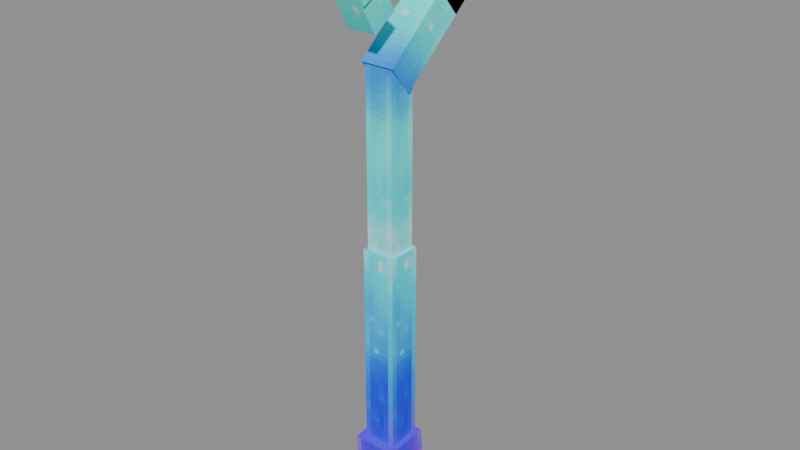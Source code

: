 # Source: Tools_Prototype_Prototype_Mana_Staff.blend  (saved by Blender 5.0.119; exported with 4.5.12 LTS)
import bpy
from mathutils import Matrix  # noqa: F401  (used for matrix-valued properties, if any)

bpy.ops.wm.read_factory_settings(use_empty=True)
scene = bpy.context.scene
scene.name = 'Scene'

# ---- collections
col_widgets = bpy.data.collections.new('Widgets'); scene.collection.children.link(col_widgets)
col_widgets.hide_viewport = True

# ---- images (referenced by path relative to the original .blend; pixels are not part of the script)
import os
ASSET_DIR = os.environ.get("B2B_ASSET_DIR", "")  # directory of the original .blend (textures are referenced by path, not embedded)
HERE = os.path.dirname(os.path.abspath(__file__))  # packed textures are extracted next to this script under _unpacked/

def load_image(name, relpath, width, height, colorspace="sRGB"):
    """Load a texture the original file referenced (path relative to the .blend, or extracted next to this script)."""
    p = next((c for c in (os.path.join(HERE, relpath), os.path.join(ASSET_DIR, relpath)) if relpath and os.path.exists(c)), "")
    if p:
        img = bpy.data.images.load(p, check_existing=True)
        img.name = name
    else:  # same state as the original file: an image datablock whose file is absent (Cycles renders it pink)
        img = bpy.data.images.new(name, width, height)
        img.source = "FILE"
        img.filepath = "//" + (relpath or name)
    img.colorspace_settings.name = colorspace
    return img
img_image_0 = load_image('Image_0', '_unpacked/Image_0.63ee8712.png', 32, 128, 'sRGB')

# ---- materials (node trees are filled in below, after node groups)
mat_material_0 = bpy.data.materials.new('Material_0')

# ---- material node trees
mat_material_0.use_nodes = True; mat_material_0.node_tree.nodes.clear()
_N = mat_material_0.node_tree.nodes; _L = mat_material_0.node_tree.links
n0 = _N.new('ShaderNodeBsdfPrincipled'); n0.name = 'Principled BSDF'; n0.location = (10, 300)
n0.inputs[2].default_value = 1.0
n1 = _N.new('ShaderNodeOutputMaterial'); n1.name = 'Material Output'; n1.location = (300, 300)
n2 = _N.new('NodeFrame'); n2.name = 'Frame'; n2.location = (0, 0)
n2.label = 'Alpha Clip'
n2.width = 150
n3 = _N.new('ShaderNodeMath'); n3.name = 'Math'; n3.location = (-340, -20)
n3.operation = 'SUBTRACT'
n3.inputs[0].default_value = 1.0
n4 = _N.new('ShaderNodeMath'); n4.name = 'Math.001'; n4.location = (-540, -20)
n4.operation = 'LESS_THAN'
n4.inputs[1].default_value = 0.05
n5 = _N.new('ShaderNodeTexImage'); n5.name = 'Image Texture'; n5.location = (-840, 210)
n5.label = 'BASE COLOR'
n5.image = img_image_0
n5.interpolation = 'Closest'
n5.extension = 'EXTEND'
n3.parent = n2
n4.parent = n2
_L.new(n0.outputs[0], n1.inputs[0])
_L.new(n3.outputs[0], n0.inputs[4])
_L.new(n4.outputs[0], n3.inputs[1])
_L.new(n5.outputs[0], n0.inputs[0])
_L.new(n5.outputs[1], n4.inputs[0])
n1.is_active_output = True

# ---- meshes
me_mesh_0 = bpy.data.meshes.new('Mesh_0')
me_mesh_0.from_pydata([(0.1875, -0.1875, 1.625), (0.1875, 0.1875, 1.625), (0.1875, -0.1875, -0.75), (0.1875, 0.1875, -0.75), (-0.1875, 0.1875, 1.625), (-0.1875, -0.1875, 1.625), (-0.1875, 0.1875, -0.75), (-0.1875, -0.1875, -0.75), (-0.1875, 0.1875, 1.625), (0.1875, 0.1875, 1.625), (-0.1875, -0.1875, 1.625), (0.1875, -0.1875, 1.625), (-0.1875, -0.1875, -0.75), (0.1875, -0.1875, -0.75), (-0.1875, 0.1875, -0.75), (0.1875, 0.1875, -0.75), (-0.1875, -0.1875, 1.625), (0.1875, -0.1875, 1.625), (-0.1875, -0.1875, -0.75), (0.1875, -0.1875, -0.75), (0.1875, 0.1875, 1.625), (-0.1875, 0.1875, 1.625), (0.1875, 0.1875, -0.75), (-0.1875, 0.1875, -0.75), (0.1562, -0.1562, 3.562), (0.1562, 0.1562, 3.562), (0.1562, -0.1562, 0.6875), (0.1562, 0.1562, 0.6875), (-0.1562, 0.1562, 3.562), (-0.1562, -0.1562, 3.562), (-0.1562, 0.1562, 0.6875), (-0.1562, -0.1562, 0.6875), (-0.1562, 0.1562, 3.562), (0.1562, 0.1562, 3.562), (-0.1562, -0.1562, 3.562), (0.1562, -0.1562, 3.562), (-0.1562, -0.1562, 0.6875), (0.1562, -0.1562, 0.6875), (-0.1562, 0.1562, 0.6875), (0.1562, 0.1562, 0.6875), (-0.1562, -0.1562, 3.562), (0.1562, -0.1562, 3.562), (-0.1562, -0.1562, 0.6875), (0.1562, -0.1562, 0.6875), (0.1562, 0.1562, 3.562), (-0.1562, 0.1562, 3.562), (0.1562, 0.1562, 0.6875), (-0.1562, 0.1562, 0.6875), (0.25, -0.2845, -0.6796), (0.25, 0.2136, -0.636), (0.25, -0.2136, -1.489), (0.25, 0.2845, -1.445), (-0.25, 0.2136, -0.636), (-0.25, -0.2845, -0.6796), (-0.25, 0.2845, -1.445), (-0.25, -0.2136, -1.489), (-0.25, 0.2136, -0.636), (0.25, 0.2136, -0.636), (-0.25, -0.2845, -0.6796), (0.25, -0.2845, -0.6796), (-0.25, -0.2136, -1.489), (0.25, -0.2136, -1.489), (-0.25, 0.2845, -1.445), (0.25, 0.2845, -1.445), (-0.25, -0.2845, -0.6796), (0.25, -0.2845, -0.6796), (-0.25, -0.2136, -1.489), (0.25, -0.2136, -1.489), (0.25, 0.2136, -0.636), (-0.25, 0.2136, -0.636), (0.25, 0.2845, -1.445), (-0.25, 0.2845, -1.445), (0.1875, 0.7812, 4.39), (0.1875, 1.022, 4.103), (0.1875, -0.1763, 3.586), (0.1875, 0.06471, 3.299), (-0.1875, 1.022, 4.103), (-0.1875, 0.7812, 4.39), (-0.1875, 0.06471, 3.299), (-0.1875, -0.1763, 3.586), (-0.1875, 1.022, 4.103), (0.1875, 1.022, 4.103), (-0.1875, 0.7812, 4.39), (0.1875, 0.7812, 4.39), (-0.1875, -0.1763, 3.586), (0.1875, -0.1763, 3.586), (-0.1875, 0.06471, 3.299), (0.1875, 0.06471, 3.299), (-0.1875, 0.7812, 4.39), (0.1875, 0.7812, 4.39), (-0.1875, -0.1763, 3.586), (0.1875, -0.1763, 3.586), (0.1875, 1.022, 4.103), (-0.1875, 1.022, 4.103), (0.1875, 0.06471, 3.299), (-0.1875, 0.06471, 3.299), (0.1875, -0.08472, 4.887), (0.1875, 0.2025, 5.128), (0.1875, 0.7589, 3.882), (0.1875, 1.046, 4.123), (-0.1875, 0.2025, 5.128), (-0.1875, -0.08472, 4.887), (-0.1875, 1.046, 4.123), (-0.1875, 0.7589, 3.882), (-0.1875, 0.2025, 5.128), (0.1875, 0.2025, 5.128), (-0.1875, -0.08472, 4.887), (0.1875, -0.08472, 4.887), (-0.1875, 0.7589, 3.882), (0.1875, 0.7589, 3.882), (-0.1875, 1.046, 4.123), (0.1875, 1.046, 4.123), (-0.1875, -0.08472, 4.887), (0.1875, -0.08472, 4.887), (-0.1875, 0.7589, 3.882), (0.1875, 0.7589, 3.882), (0.1875, 0.2025, 5.128), (-0.1875, 0.2025, 5.128), (0.1875, 1.046, 4.123), (-0.1875, 1.046, 4.123), (0.1875, -0.5466, 4.247), (0.1875, -0.7341, 4.572), (0.1875, 0.3194, 4.747), (0.1875, 0.1319, 5.072), (-0.1875, -0.7341, 4.572), (-0.1875, -0.5466, 4.247), (-0.1875, 0.1319, 5.072), (-0.1875, 0.3194, 4.747), (-0.1875, -0.7341, 4.572), (0.1875, -0.7341, 4.572), (-0.1875, -0.5466, 4.247), (0.1875, -0.5466, 4.247), (-0.1875, 0.3194, 4.747), (0.1875, 0.3194, 4.747), (-0.1875, 0.1319, 5.072), (0.1875, 0.1319, 5.072), (-0.1875, -0.5466, 4.247), (0.1875, -0.5466, 4.247), (-0.1875, 0.3194, 4.747), (0.1875, 0.3194, 4.747), (0.1875, -0.7341, 4.572), (-0.1875, -0.7341, 4.572), (0.1875, 0.1319, 5.072), (-0.1875, 0.1319, 5.072), (0.1562, -0.1041, 4.105), (0.1562, -0.3747, 3.949), (0.1562, -0.2916, 4.43), (0.1562, -0.5622, 4.274), (-0.1562, -0.3747, 3.949), (-0.1562, -0.1041, 4.105), (-0.1562, -0.5622, 4.274), (-0.1562, -0.2916, 4.43), (-0.1562, -0.3747, 3.949), (0.1562, -0.3747, 3.949), (-0.1562, -0.1041, 4.105), (0.1562, -0.1041, 4.105), (-0.1562, -0.2916, 4.43), (0.1562, -0.2916, 4.43), (-0.1562, -0.5622, 4.274), (0.1562, -0.5622, 4.274), (-0.1562, -0.1041, 4.105), (0.1562, -0.1041, 4.105), (-0.1562, -0.2916, 4.43), (0.1562, -0.2916, 4.43), (0.1562, -0.3747, 3.949), (-0.1562, -0.3747, 3.949), (0.1562, -0.5622, 4.274), (-0.1562, -0.5622, 4.274)], [], [(0, 2, 1), (2, 3, 1), (4, 6, 5), (6, 7, 5), (8, 10, 9), (10, 11, 9), (12, 14, 13), (14, 15, 13), (16, 18, 17), (18, 19, 17), (20, 22, 21), (22, 23, 21), (24, 26, 25), (26, 27, 25), (28, 30, 29), (30, 31, 29), (32, 34, 33), (34, 35, 33), (36, 38, 37), (38, 39, 37), (40, 42, 41), (42, 43, 41), (44, 46, 45), (46, 47, 45), (48, 50, 49), (50, 51, 49), (52, 54, 53), (54, 55, 53), (56, 58, 57), (58, 59, 57), (60, 62, 61), (62, 63, 61), (64, 66, 65), (66, 67, 65), (68, 70, 69), (70, 71, 69), (72, 74, 73), (74, 75, 73), (76, 78, 77), (78, 79, 77), (80, 82, 81), (82, 83, 81), (84, 86, 85), (86, 87, 85), (88, 90, 89), (90, 91, 89), (92, 94, 93), (94, 95, 93), (96, 98, 97), (98, 99, 97), (100, 102, 101), (102, 103, 101), (104, 106, 105), (106, 107, 105), (108, 110, 109), (110, 111, 109), (112, 114, 113), (114, 115, 113), (116, 118, 117), (118, 119, 117), (120, 122, 121), (122, 123, 121), (124, 126, 125), (126, 127, 125), (128, 130, 129), (130, 131, 129), (132, 134, 133), (134, 135, 133), (136, 138, 137), (138, 139, 137), (140, 142, 141), (142, 143, 141), (144, 146, 145), (146, 147, 145), (148, 150, 149), (150, 151, 149), (152, 154, 153), (154, 155, 153), (156, 158, 157), (158, 159, 157), (160, 162, 161), (162, 163, 161), (164, 166, 165), (166, 167, 165)])
me_mesh_0.polygons.foreach_set('use_smooth', [0, 0, 0, 0, 0, 0, 0, 0, 0, 0, 0, 0, 0, 0, 0, 0, 0, 0, 0, 0, 0, 0, 0, 0, 0, 0, 0, 0, 0, 0, 0, 0, 0, 0, 0, 0, 0, 0, 0, 0, 0, 0, 0, 0, 0, 0, 0, 0, 0, 0, 0, 0, 0, 0, 1, 0, 0, 0, 0, 0, 0, 0, 0, 0, 0, 0, 0, 0, 0, 0, 0, 0, 0, 0, 0, 0, 0, 0, 0, 0, 0, 0, 0, 0])
_uv = me_mesh_0.uv_layers.new(name='UVMap')
_uv.uv.foreach_set('vector', [0.0625, 0.6797, 0.0625, 0.3828, 0.25, 0.6797, 0.0625, 0.3828, 0.25, 0.3828, 0.25, 0.6797, 0.0625, 0.6797, 0.0625, 0.3828, 0.25, 0.6797, 0.0625, 0.3828, 0.25, 0.3828, 0.25, 0.6797, 0.0625, 0.6797, 0.0625, 0.6328, 0.25, 0.6797, 0.0625, 0.6328, 0.25, 0.6328, 0.25, 0.6797, 0.0625, 0.6797, 0.0625, 0.6328, 0.25, 0.6797, 0.0625, 0.6328, 0.25, 0.6328, 0.25, 0.6797, 0.0625, 0.6797, 0.0625, 0.3828, 0.25, 0.6797, 0.0625, 0.3828, 0.25, 0.3828, 0.25, 0.6797, 0.0625, 0.6797, 0.0625, 0.3828, 0.25, 0.6797, 0.0625, 0.3828, 0.25, 0.3828, 0.25, 0.6797, 0.0625, 0.9844, 0.0625, 0.625, 0.2188, 0.9844, 0.0625, 0.625, 0.2188, 0.625, 0.2188, 0.9844, 0.0625, 0.9844, 0.0625, 0.625, 0.2188, 0.9844, 0.0625, 0.625, 0.2188, 0.625, 0.2188, 0.9844, 0.0625, 0.9844, 0.0625, 0.9453, 0.2188, 0.9844, 0.0625, 0.9453, 0.2188, 0.9453, 0.2188, 0.9844, 0.0625, 0.9844, 0.0625, 0.9453, 0.2188, 0.9844, 0.0625, 0.9453, 0.2188, 0.9453, 0.2188, 0.9844, 0.0625, 0.9844, 0.0625, 0.625, 0.2188, 0.9844, 0.0625, 0.625, 0.2188, 0.625, 0.2188, 0.9844, 0.0625, 0.9844, 0.0625, 0.625, 0.2188, 0.9844, 0.0625, 0.625, 0.2188, 0.625, 0.2188, 0.9844, 0.03125, 0.3828, 0.03125, 0.2812, 0.2812, 0.3828, 0.03125, 0.2812, 0.2812, 0.2812, 0.2812, 0.3828, 0.03125, 0.3828, 0.03125, 0.2812, 0.2812, 0.3828, 0.03125, 0.2812, 0.2812, 0.2812, 0.2812, 0.3828, 0.25, 0.4453, 0.25, 0.3828, 0.5, 0.4453, 0.25, 0.3828, 0.5, 0.3828, 0.5, 0.4453, 0.03125, 0.3203, 0.03125, 0.2578, 0.2812, 0.3203, 0.03125, 0.2578, 0.2812, 0.2578, 0.2812, 0.3203, 0.03125, 0.3828, 0.03125, 0.2812, 0.2812, 0.3828, 0.03125, 0.2812, 0.2812, 0.2812, 0.2812, 0.3828, 0.03125, 0.3828, 0.03125, 0.2812, 0.2812, 0.3828, 0.03125, 0.2812, 0.2812, 0.2812, 0.2812, 0.3828, 0.4688, 0.6484, 0.4688, 0.4922, 0.6562, 0.6484, 0.4688, 0.4922, 0.6562, 0.4922, 0.6562, 0.6484, 0.4688, 0.6484, 0.4688, 0.4922, 0.6562, 0.6484, 0.4688, 0.4922, 0.6562, 0.4922, 0.6562, 0.6484, 0.75, 0.8672, 0.75, 0.8203, 0.9375, 0.8672, 0.75, 0.8203, 0.9375, 0.8203, 0.9375, 0.8672, 0.0625, 0.9844, 0.0625, 0.9375, 0.25, 0.9844, 0.0625, 0.9375, 0.25, 0.9375, 0.25, 0.9844, 0.4688, 0.6484, 0.4688, 0.4922, 0.6562, 0.6484, 0.4688, 0.4922, 0.6562, 0.4922, 0.6562, 0.6484, 0.4688, 0.6484, 0.4688, 0.4922, 0.6562, 0.6484, 0.4688, 0.4922, 0.6562, 0.4922, 0.6562, 0.6484, 0.4688, 0.8125, 0.4688, 0.6484, 0.6562, 0.8125, 0.4688, 0.6484, 0.6562, 0.6484, 0.6562, 0.8125, 0.4688, 0.8125, 0.4688, 0.6484, 0.6562, 0.8125, 0.4688, 0.6484, 0.6562, 0.6484, 0.6562, 0.8125, 0.4688, 0.8281, 0.4688, 0.7812, 0.6562, 0.8281, 0.4688, 0.7812, 0.6562, 0.7812, 0.6562, 0.8281, 0.4688, 0.6484, 0.4688, 0.6016, 0.6562, 0.6484, 0.4688, 0.6016, 0.6562, 0.6016, 0.6562, 0.6484, 0.4688, 0.8125, 0.4688, 0.6484, 0.6562, 0.8125, 0.4688, 0.6484, 0.6562, 0.6484, 0.6562, 0.8125, 0.4688, 0.8125, 0.4688, 0.6484, 0.6562, 0.8125, 0.4688, 0.6484, 0.6562, 0.6484, 0.6562, 0.8125, 0.4688, 0.9375, 0.4688, 0.8125, 0.6562, 0.9375, 0.4688, 0.8125, 0.6562, 0.8125, 0.6562, 0.9375, 0.4688, 0.9375, 0.4688, 0.8125, 0.6562, 0.9375, 0.4688, 0.8125, 0.6562, 0.8125, 0.6562, 0.9375, 0.75, 0.8672, 0.75, 0.8203, 0.9375, 0.8672, 0.75, 0.8203, 0.9375, 0.8203, 0.9375, 0.8672, 0.75, 0.8672, 0.75, 0.8203, 0.9375, 0.8672, 0.75, 0.8203, 0.9375, 0.8203, 0.9375, 0.8672, 0.4688, 0.9375, 0.4688, 0.8125, 0.6562, 0.9375, 0.4688, 0.8125, 0.6562, 0.8125, 0.6562, 0.9375, 0.4688, 0.9375, 0.4688, 0.8125, 0.6562, 0.9375, 0.4688, 0.8125, 0.6562, 0.8125, 0.6562, 0.9375, 0.4688, 0.9766, 0.4688, 0.9297, 0.625, 0.9766, 0.4688, 0.9297, 0.625, 0.9297, 0.625, 0.9766, 0.4688, 0.9766, 0.4688, 0.9297, 0.625, 0.9766, 0.4688, 0.9297, 0.625, 0.9297, 0.625, 0.9766, 0.75, 0.8594, 0.75, 0.8203, 0.9062, 0.8594, 0.75, 0.8203, 0.9062, 0.8203, 0.9062, 0.8594, 0.4688, 0.9766, 0.4688, 0.9375, 0.625, 0.9766, 0.4688, 0.9375, 0.625, 0.9375, 0.625, 0.9766, 0.4688, 0.9766, 0.4688, 0.9297, 0.625, 0.9766, 0.4688, 0.9297, 0.625, 0.9297, 0.625, 0.9766, 0.4688, 0.9766, 0.4688, 0.9297, 0.625, 0.9766, 0.4688, 0.9297, 0.625, 0.9297, 0.625, 0.9766])
me_mesh_0.materials.append(mat_material_0)
me_mesh_0.update()
me_mesh_0.normals_split_custom_set([tuple(v) for v in zip(*[iter([1.0, 0.0, 0.0, 1.0, 0.0, 0.0, 1.0, 0.0, 0.0, 1.0, 0.0, 0.0, 1.0, 0.0, 0.0, 1.0, 0.0, 0.0, -1.0, 0.0, 0.0, -1.0, 0.0, 0.0, -1.0, 0.0, 0.0, -1.0, 0.0, 0.0, -1.0, 0.0, 0.0, -1.0, 0.0, 0.0, 0.0, 0.0, 1.0, 0.0, 0.0, 1.0, 0.0, 0.0, 1.0, 0.0, 0.0, 1.0, 0.0, 0.0, 1.0, 0.0, 0.0, 1.0, 0.0, 0.0, -1.0, 0.0, 0.0, -1.0, 0.0, 0.0, -1.0, 0.0, 0.0, -1.0, 0.0, 0.0, -1.0, 0.0, 0.0, -1.0, 0.0, -1.0, 0.0, 0.0, -1.0, 0.0, 0.0, -1.0, 0.0, 0.0, -1.0, 0.0, 0.0, -1.0, 0.0, 0.0, -1.0, 0.0, 0.0, 1.0, 0.0, 0.0, 1.0, 0.0, 0.0, 1.0, 0.0, 0.0, 1.0, 0.0, 0.0, 1.0, 0.0, 0.0, 1.0, 0.0, 1.0, 0.0, 0.0, 1.0, 0.0, 0.0, 1.0, 0.0, 0.0, 1.0, 0.0, 0.0, 1.0, 0.0, 0.0, 1.0, 0.0, 0.0, -1.0, 0.0, 0.0, -1.0, 0.0, 0.0, -1.0, 0.0, 0.0, -1.0, 0.0, 0.0, -1.0, 0.0, 0.0, -1.0, 0.0, 0.0, 0.0, 0.0, 1.0, 0.0, 0.0, 1.0, 0.0, 0.0, 1.0, 0.0, 0.0, 1.0, 0.0, 0.0, 1.0, 0.0, 0.0, 1.0, 0.0, 0.0, -1.0, 0.0, 0.0, -1.0, 0.0, 0.0, -1.0, 0.0, 0.0, -1.0, 0.0, 0.0, -1.0, 0.0, 0.0, -1.0, 0.0, -1.0, 0.0, 0.0, -1.0, 0.0, 0.0, -1.0, 0.0, 0.0, -1.0, 0.0, 0.0, -1.0, 0.0, 0.0, -1.0, 0.0, 0.0, 1.0, 0.0, 0.0, 1.0, 0.0, 0.0, 1.0, 0.0, 0.0, 1.0, 0.0, 0.0, 1.0, 0.0, 0.0, 1.0, 0.0, 1.0, 0.0, 0.0, 1.0, 0.0, 0.0, 1.0, 0.0, 0.0, 1.0, 0.0, 0.0, 1.0, 0.0, 0.0, 1.0, 0.0, 0.0, -1.0, 0.0, 0.0, -1.0, 0.0, 0.0, -1.0, 0.0, 0.0, -1.0, 0.0, 0.0, -1.0, 0.0, 0.0, -1.0, 0.0, 0.0, 0.0, -0.08716, 0.9962, 0.0, -0.08716, 0.9962, 0.0, -0.08716, 0.9962, 0.0, -0.08716, 0.9962, 0.0, -0.08716, 0.9962, 0.0, -0.08716, 0.9962, 0.0, 0.08716, -0.9962, 0.0, 0.08716, -0.9962, 0.0, 0.08716, -0.9962, 0.0, 0.08716, -0.9962, 0.0, 0.08716, -0.9962, 0.0, 0.08716, -0.9962, 0.0, -0.9962, -0.08716, 0.0, -0.9962, -0.08716, 0.0, -0.9962, -0.08716, 0.0, -0.9962, -0.08716, 0.0, -0.9962, -0.08716, 0.0, -0.9962, -0.08716, 0.0, 0.9962, 0.08716, 0.0, 0.9962, 0.08716, 0.0, 0.9962, 0.08716, 0.0, 0.9962, 0.08716, 0.0, 0.9962, 0.08716, 0.0, 0.9962, 0.08716, 1.0, 0.0, 0.0, 1.0, 0.0, 0.0, 1.0, 0.0, 0.0, 1.0, 0.0, 0.0, 1.0, 0.0, 0.0, 1.0, 0.0, 0.0, -1.0, 0.0, 0.0, -1.0, 0.0, 0.0, -1.0, 0.0, 0.0, -1.0, 0.0, 0.0, -1.0, 0.0, 0.0, -1.0, 0.0, 0.0, 0.0, 0.766, 0.6428, 0.0, 0.766, 0.6428, 0.0, 0.766, 0.6428, 0.0, 0.766, 0.6428, 0.0, 0.766, 0.6428, 0.0, 0.766, 0.6428, 0.0, -0.766, -0.6428, 0.0, -0.766, -0.6428, 0.0, -0.766, -0.6428, 0.0, -0.766, -0.6428, 0.0, -0.766, -0.6428, 0.0, -0.766, -0.6428, 0.0, -0.6428, 0.766, 0.0, -0.6428, 0.766, 0.0, -0.6428, 0.766, 0.0, -0.6428, 0.766, 0.0, -0.6428, 0.766, 0.0, -0.6428, 0.766, 0.0, 0.6428, -0.766, 0.0, 0.6428, -0.766, 0.0, 0.6428, -0.766, 0.0, 0.6428, -0.766, 0.0, 0.6428, -0.766, 0.0, 0.6428, -0.766, 1.0, 0.0, 0.0, 1.0, 0.0, 0.0, 1.0, 0.0, 0.0, 1.0, 0.0, 0.0, 1.0, 0.0, 0.0, 1.0, 0.0, 0.0, -1.0, 0.0, 0.0, -1.0, 0.0, 0.0, -1.0, 0.0, 0.0, -1.0, 0.0, 0.0, -1.0, 0.0, 0.0, -1.0, 0.0, 0.0, 0.0, -0.6428, 0.766, 0.0, -0.6428, 0.766, 0.0, -0.6428, 0.766, 0.0, -0.6428, 0.766, 0.0, -0.6428, 0.766, 0.0, -0.6428, 0.766, 0.0, 0.6428, -0.766, 0.0, 0.6428, -0.766, 0.0, 0.6428, -0.766, 0.0, 0.6428, -0.766, 0.0, 0.6428, -0.766, 0.0, 0.6428, -0.766, 0.0, -0.766, -0.6428, 0.0, -0.766, -0.6428, 0.0, -0.766, -0.6428, 0.0, -0.766, -0.6428, 0.0, -0.766, -0.6428, 0.0, -0.766, -0.6428, 0.0, 0.766, 0.6428, 0.0, 0.766, 0.6428, 0.0, 0.766, 0.6428, 0.0, 0.766, 0.6428, 0.0, 0.766, 0.6428, 0.0, 0.766, 0.6428, 1.0, 0.0, 0.0, 1.0, 0.0, 0.0, 1.0, 0.0, 0.0, 1.0, 0.0, 0.0, 1.0, 0.0, 0.0, 1.0, 0.0, 0.0, -1.0, 0.0, 0.0, -1.0, 0.0, 0.0, -1.0, 0.0, 0.0, -1.0, 0.0, 0.0, -1.0, 0.0, 0.0, -1.0, 0.0, 0.0, 0.0, -0.866, -0.5, 0.0, -0.866, -0.5, 0.0, -0.866, -0.5, 0.0, -0.866, -0.5, 0.0, -0.866, -0.5, 0.0, -0.866, -0.5, 0.0, 0.866, 0.5, 0.0, 0.866, 0.5, 0.0, 0.866, 0.5, 0.0, 0.866, 0.5, 0.0, 0.866, 0.5, 0.0, 0.866, 0.5, 0.0, 0.5, -0.866, 0.0, 0.5, -0.866, 0.0, 0.5, -0.866, 0.0, 0.5, -0.866, 0.0, 0.5, -0.866, 0.0, 0.5, -0.866, 0.0, -0.5, 0.866, 0.0, -0.5, 0.866, 0.0, -0.5, 0.866, 0.0, -0.5, 0.866, 0.0, -0.5, 0.866, 0.0, -0.5, 0.866, 1.0, 0.0, 0.0, 1.0, 0.0, 0.0, 1.0, 0.0, 0.0, 1.0, 0.0, 0.0, 1.0, 0.0, 0.0, 1.0, 0.0, 0.0, -1.0, 0.0, 0.0, -1.0, 0.0, 0.0, -1.0, 0.0, 0.0, -1.0, 0.0, 0.0, -1.0, 0.0, 0.0, -1.0, 0.0, 0.0, 0.0, 0.5, -0.866, 0.0, 0.5, -0.866, 0.0, 0.5, -0.866, 0.0, 0.5, -0.866, 0.0, 0.5, -0.866, 0.0, 0.5, -0.866, 0.0, -0.5, 0.866, 0.0, -0.5, 0.866, 0.0, -0.5, 0.866, 0.0, -0.5, 0.866, 0.0, -0.5, 0.866, 0.0, -0.5, 0.866, 0.0, 0.866, 0.5, 0.0, 0.866, 0.5, 0.0, 0.866, 0.5, 0.0, 0.866, 0.5, 0.0, 0.866, 0.5, 0.0, 0.866, 0.5, 0.0, -0.866, -0.5, 0.0, -0.866, -0.5, 0.0, -0.866, -0.5, 0.0, -0.866, -0.5, 0.0, -0.866, -0.5, 0.0, -0.866, -0.5])] * 3)])
me_plane = bpy.data.meshes.new('Plane')
me_plane.from_pydata([(-1.0, -6.123e-17, -1.0), (1.0, -6.123e-17, -1.0), (-1.0, 6.123e-17, 1.0), (1.0, 6.123e-17, 1.0)], [], [(0, 1, 3, 2)])
_uv = me_plane.uv_layers.new(name='UVMap')
_uv.uv.foreach_set('vector', [0.0, 0.0, 1.0, 0.0, 1.0, 1.0, 0.0, 1.0])
me_plane.update()
me_cube = bpy.data.meshes.new('Cube')
me_cube.from_pydata([(-0.1875, -1.188, -0.1875), (-0.1875, -1.188, 0.1875), (-0.1875, 1.188, -0.1875), (-0.1875, 1.188, 0.1875), (0.1875, -1.188, -0.1875), (0.1875, -1.188, 0.1875), (0.1875, 1.188, -0.1875), (0.1875, 1.188, 0.1875)], [], [(0, 1, 3, 2), (2, 3, 7, 6), (6, 7, 5, 4), (4, 5, 1, 0), (2, 6, 4, 0), (7, 3, 1, 5)])
_uv = me_cube.uv_layers.new(name='UVMap')
_uv.uv.foreach_set('vector', [0.375, 0.0, 0.625, 0.0, 0.625, 0.25, 0.375, 0.25, 0.375, 0.25, 0.625, 0.25, 0.625, 0.5, 0.375, 0.5, 0.375, 0.5, 0.625, 0.5, 0.625, 0.75, 0.375, 0.75, 0.375, 0.75, 0.625, 0.75, 0.625, 1.0, 0.375, 1.0, 0.125, 0.5, 0.375, 0.5, 0.375, 0.75, 0.125, 0.75, 0.625, 0.5, 0.875, 0.5, 0.875, 0.75, 0.625, 0.75])
me_cube.update()
me_cube_001 = bpy.data.meshes.new('Cube.001')
me_cube_001.from_pydata([(-0.1562, -1.437, -0.1562), (-0.1562, -1.437, 0.1563), (-0.1562, 1.438, -0.1562), (-0.1562, 1.438, 0.1563), (0.1562, -1.437, -0.1562), (0.1562, -1.437, 0.1563), (0.1562, 1.438, -0.1562), (0.1562, 1.438, 0.1563)], [], [(0, 1, 3, 2), (2, 3, 7, 6), (6, 7, 5, 4), (4, 5, 1, 0), (2, 6, 4, 0), (7, 3, 1, 5)])
_uv = me_cube_001.uv_layers.new(name='UVMap')
_uv.uv.foreach_set('vector', [0.375, 0.0, 0.625, 0.0, 0.625, 0.25, 0.375, 0.25, 0.375, 0.25, 0.625, 0.25, 0.625, 0.5, 0.375, 0.5, 0.375, 0.5, 0.625, 0.5, 0.625, 0.75, 0.375, 0.75, 0.375, 0.75, 0.625, 0.75, 0.625, 1.0, 0.375, 1.0, 0.125, 0.5, 0.375, 0.5, 0.375, 0.75, 0.125, 0.75, 0.625, 0.5, 0.875, 0.5, 0.875, 0.75, 0.625, 0.75])
me_cube_001.update()
me_cube_002 = bpy.data.meshes.new('Cube.002')
me_cube_002.from_pydata([(-0.25, -0.4063, -0.25), (-0.25, -0.4063, 0.25), (-0.25, 0.4062, -0.25), (-0.25, 0.4062, 0.25), (0.25, -0.4063, -0.25), (0.25, -0.4063, 0.25), (0.25, 0.4062, -0.25), (0.25, 0.4062, 0.25)], [], [(0, 1, 3, 2), (2, 3, 7, 6), (6, 7, 5, 4), (4, 5, 1, 0), (2, 6, 4, 0), (7, 3, 1, 5)])
_uv = me_cube_002.uv_layers.new(name='UVMap')
_uv.uv.foreach_set('vector', [0.375, 0.0, 0.625, 0.0, 0.625, 0.25, 0.375, 0.25, 0.375, 0.25, 0.625, 0.25, 0.625, 0.5, 0.375, 0.5, 0.375, 0.5, 0.625, 0.5, 0.625, 0.75, 0.375, 0.75, 0.375, 0.75, 0.625, 0.75, 0.625, 1.0, 0.375, 1.0, 0.125, 0.5, 0.375, 0.5, 0.375, 0.75, 0.125, 0.75, 0.625, 0.5, 0.875, 0.5, 0.875, 0.75, 0.625, 0.75])
me_cube_002.update()
me_cube_003 = bpy.data.meshes.new('Cube.003')
me_cube_003.from_pydata([(-0.1875, 2.384e-07, -0.3437), (-0.1875, 2.384e-07, 0.03125), (-0.1875, 1.25, -0.3437), (-0.1875, 1.25, 0.03125), (0.1875, 2.384e-07, -0.3437), (0.1875, 2.384e-07, 0.03125), (0.1875, 1.25, -0.3437), (0.1875, 1.25, 0.03125)], [], [(0, 1, 3, 2), (2, 3, 7, 6), (6, 7, 5, 4), (4, 5, 1, 0), (2, 6, 4, 0), (7, 3, 1, 5)])
_uv = me_cube_003.uv_layers.new(name='UVMap')
_uv.uv.foreach_set('vector', [0.375, 0.0, 0.625, 0.0, 0.625, 0.25, 0.375, 0.25, 0.375, 0.25, 0.625, 0.25, 0.625, 0.5, 0.375, 0.5, 0.375, 0.5, 0.625, 0.5, 0.625, 0.75, 0.375, 0.75, 0.375, 0.75, 0.625, 0.75, 0.625, 1.0, 0.375, 1.0, 0.125, 0.5, 0.375, 0.5, 0.375, 0.75, 0.125, 0.75, 0.625, 0.5, 0.875, 0.5, 0.875, 0.75, 0.625, 0.75])
me_cube_003.update()
me_cube_004 = bpy.data.meshes.new('Cube.004')
me_cube_004.from_pydata([(-0.1875, -0.03125, -0.3437), (-0.1875, -0.03125, 0.03125), (-0.1875, 1.281, -0.3437), (-0.1875, 1.281, 0.03125), (0.1875, -0.03125, -0.3437), (0.1875, -0.03125, 0.03125), (0.1875, 1.281, -0.3437), (0.1875, 1.281, 0.03125)], [], [(0, 1, 3, 2), (2, 3, 7, 6), (6, 7, 5, 4), (4, 5, 1, 0), (2, 6, 4, 0), (7, 3, 1, 5)])
_uv = me_cube_004.uv_layers.new(name='UVMap')
_uv.uv.foreach_set('vector', [0.375, 0.0, 0.625, 0.0, 0.625, 0.25, 0.375, 0.25, 0.375, 0.25, 0.625, 0.25, 0.625, 0.5, 0.375, 0.5, 0.375, 0.5, 0.625, 0.5, 0.625, 0.75, 0.375, 0.75, 0.375, 0.75, 0.625, 0.75, 0.625, 1.0, 0.375, 1.0, 0.125, 0.5, 0.375, 0.5, 0.375, 0.75, 0.125, 0.75, 0.625, 0.5, 0.875, 0.5, 0.875, 0.75, 0.625, 0.75])
me_cube_004.update()
me_cube_005 = bpy.data.meshes.new('Cube.005')
me_cube_005.from_pydata([(-0.1875, -0.1875, -0.3437), (-0.1875, -0.1875, 0.03125), (-0.1875, 0.8125, -0.3437), (-0.1875, 0.8125, 0.03125), (0.1875, -0.1875, -0.3437), (0.1875, -0.1875, 0.03125), (0.1875, 0.8125, -0.3437), (0.1875, 0.8125, 0.03125)], [], [(0, 1, 3, 2), (2, 3, 7, 6), (6, 7, 5, 4), (4, 5, 1, 0), (2, 6, 4, 0), (7, 3, 1, 5)])
_uv = me_cube_005.uv_layers.new(name='UVMap')
_uv.uv.foreach_set('vector', [0.375, 0.0, 0.625, 0.0, 0.625, 0.25, 0.375, 0.25, 0.375, 0.25, 0.625, 0.25, 0.625, 0.5, 0.375, 0.5, 0.375, 0.5, 0.625, 0.5, 0.625, 0.75, 0.375, 0.75, 0.375, 0.75, 0.625, 0.75, 0.625, 1.0, 0.375, 1.0, 0.125, 0.5, 0.375, 0.5, 0.375, 0.75, 0.125, 0.75, 0.625, 0.5, 0.875, 0.5, 0.875, 0.75, 0.625, 0.75])
me_cube_005.update()
me_cube_006 = bpy.data.meshes.new('Cube.006')
me_cube_006.from_pydata([(-0.1562, 2.98e-07, -0.3125), (-0.1562, 2.98e-07, 2.98e-07), (-0.1562, 0.375, -0.3125), (-0.1562, 0.375, 2.98e-07), (0.1562, 2.98e-07, -0.3125), (0.1562, 2.98e-07, 2.98e-07), (0.1562, 0.375, -0.3125), (0.1562, 0.375, 2.98e-07)], [], [(0, 1, 3, 2), (2, 3, 7, 6), (6, 7, 5, 4), (4, 5, 1, 0), (2, 6, 4, 0), (7, 3, 1, 5)])
_uv = me_cube_006.uv_layers.new(name='UVMap')
_uv.uv.foreach_set('vector', [0.375, 0.0, 0.625, 0.0, 0.625, 0.25, 0.375, 0.25, 0.375, 0.25, 0.625, 0.25, 0.625, 0.5, 0.375, 0.5, 0.375, 0.5, 0.625, 0.5, 0.625, 0.75, 0.375, 0.75, 0.375, 0.75, 0.625, 0.75, 0.625, 1.0, 0.375, 1.0, 0.125, 0.5, 0.375, 0.5, 0.375, 0.75, 0.125, 0.75, 0.625, 0.5, 0.875, 0.5, 0.875, 0.75, 0.625, 0.75])
me_cube_006.update()
arm_armature = bpy.data.armatures.new('Armature')  # bones are not reproduced

# ---- objects
ob_r_attachment = bpy.data.objects.new('R-Attachment', arm_armature)
ob_mesh_0 = bpy.data.objects.new('Mesh_0', me_mesh_0)
ob_wgt_r_attachment = bpy.data.objects.new('WGT-R-Attachment', me_plane)
ob_wgt_origin_projectile = bpy.data.objects.new('WGT-Origin_Projectile', None)
ob_wgt_origin_item = bpy.data.objects.new('WGT-Origin_Item', None)
ob_wgt_handle = bpy.data.objects.new('WGT-Handle', me_cube)
ob_wgt_node = bpy.data.objects.new('WGT-Node', me_cube_001)
ob_wgt_node_001 = bpy.data.objects.new('WGT-Node.001', me_cube_002)
ob_wgt_node_particles = bpy.data.objects.new('WGT-node_particles', None)
ob_wgt_node_002 = bpy.data.objects.new('WGT-Node.002', me_cube_003)
ob_wgt_node_003 = bpy.data.objects.new('WGT-Node.003', me_cube_004)
ob_wgt_node_004 = bpy.data.objects.new('WGT-Node.004', me_cube_005)
ob_wgt_node_005 = bpy.data.objects.new('WGT-Node.005', me_cube_006)

# ---- transforms, parenting, visibility, modifiers, constraints
ob_r_attachment.location = (0.0, 0.0, 0.0)
ob_r_attachment.rotation_mode = 'QUATERNION'
ob_r_attachment.rotation_quaternion = (1.0, 0.0, 0.0, 0.0)
ob_r_attachment.show_in_front = True
ob_mesh_0.parent = ob_r_attachment
ob_mesh_0.location = (0.0, 0.0, 0.0)
ob_mesh_0.rotation_mode = 'QUATERNION'
ob_mesh_0.rotation_quaternion = (1.0, 0.0, 0.0, 0.0)
_vg = ob_mesh_0.vertex_groups.new(name='R-Attachment')
_vg = ob_mesh_0.vertex_groups.new(name='Origin_Projectile')
_vg = ob_mesh_0.vertex_groups.new(name='Origin_Item')
_vg = ob_mesh_0.vertex_groups.new(name='Handle')
_vg.add([0, 1, 2, 3, 4, 5, 6, 7, 8, 9, 10, 11, 12, 13, 14, 15, 16, 17, 18, 19, 20, 21, 22, 23], 1.0, 'REPLACE')
_vg = ob_mesh_0.vertex_groups.new(name='Node')
_vg.add([24, 25, 26, 27, 28, 29, 30, 31, 32, 33, 34, 35, 36, 37, 38, 39, 40, 41, 42, 43, 44, 45, 46, 47], 1.0, 'REPLACE')
_vg = ob_mesh_0.vertex_groups.new(name='Node.001')
_vg.add([48, 49, 50, 51, 52, 53, 54, 55, 56, 57, 58, 59, 60, 61, 62, 63, 64, 65, 66, 67, 68, 69, 70, 71], 1.0, 'REPLACE')
_vg = ob_mesh_0.vertex_groups.new(name='node_particles')
_vg = ob_mesh_0.vertex_groups.new(name='Node.002')
_vg.add([72, 73, 74, 75, 76, 77, 78, 79, 80, 81, 82, 83, 84, 85, 86, 87, 88, 89, 90, 91, 92, 93, 94, 95], 1.0, 'REPLACE')
_vg = ob_mesh_0.vertex_groups.new(name='Node.003')
_vg.add([96, 97, 98, 99, 100, 101, 102, 103, 104, 105, 106, 107, 108, 109, 110, 111, 112, 113, 114, 115, 116, 117, 118, 119], 1.0, 'REPLACE')
_vg = ob_mesh_0.vertex_groups.new(name='Node.004')
_vg.add([120, 121, 122, 123, 124, 125, 126, 127, 128, 129, 130, 131, 132, 133, 134, 135, 136, 137, 138, 139, 140, 141, 142, 143], 1.0, 'REPLACE')
_vg = ob_mesh_0.vertex_groups.new(name='Node.005')
_vg.add([144, 145, 146, 147, 148, 149, 150, 151, 152, 153, 154, 155, 156, 157, 158, 159, 160, 161, 162, 163, 164, 165, 166, 167], 1.0, 'REPLACE')
_m = ob_mesh_0.modifiers.new('Armature', 'ARMATURE')
_m.object = ob_r_attachment
ob_wgt_r_attachment.location = (0.0, 0.0, 0.0)
ob_wgt_r_attachment.hide_render = True
ob_wgt_origin_projectile.location = (0.0, 0.0, 0.0)
ob_wgt_origin_projectile.empty_display_type = 'ARROWS'
ob_wgt_origin_projectile.hide_render = True
ob_wgt_origin_item.location = (0.0, 0.0, 0.0)
ob_wgt_origin_item.empty_display_type = 'ARROWS'
ob_wgt_origin_item.hide_render = True
ob_wgt_handle.location = (0.0, 0.0, 0.0)
ob_wgt_handle.hide_render = True
ob_wgt_node.location = (0.0, 0.0, 0.0)
ob_wgt_node.hide_render = True
ob_wgt_node_001.location = (0.0, 0.0, 0.0)
ob_wgt_node_001.hide_render = True
ob_wgt_node_particles.location = (0.0, 0.0, 0.0)
ob_wgt_node_particles.empty_display_type = 'ARROWS'
ob_wgt_node_particles.hide_render = True
ob_wgt_node_002.location = (0.0, 0.0, 0.0)
ob_wgt_node_002.hide_render = True
ob_wgt_node_003.location = (0.0, 0.0, 0.0)
ob_wgt_node_003.hide_render = True
ob_wgt_node_004.location = (0.0, 0.0, 0.0)
ob_wgt_node_004.hide_render = True
ob_wgt_node_005.location = (0.0, 0.0, 0.0)
ob_wgt_node_005.hide_render = True

# ---- collection membership
scene.collection.objects.link(ob_r_attachment)
scene.collection.objects.link(ob_mesh_0)
col_widgets.objects.link(ob_wgt_r_attachment)
col_widgets.objects.link(ob_wgt_origin_projectile)
col_widgets.objects.link(ob_wgt_origin_item)
col_widgets.objects.link(ob_wgt_handle)
col_widgets.objects.link(ob_wgt_node)
col_widgets.objects.link(ob_wgt_node_001)
col_widgets.objects.link(ob_wgt_node_particles)
col_widgets.objects.link(ob_wgt_node_002)
col_widgets.objects.link(ob_wgt_node_003)
col_widgets.objects.link(ob_wgt_node_004)
col_widgets.objects.link(ob_wgt_node_005)

# ---- scene / render settings (as saved in the file)
scene.frame_start = 1; scene.frame_end = 250; scene.frame_set(1)
scene.render.engine = 'BLENDER_EEVEE_NEXT'
scene.render.bake_bias = 0.0
scene.render.bake_samples = 0
scene.cycles.sampling_pattern = 'TABULATED_SOBOL'
scene.eevee.use_volume_custom_range = False
bpy.context.view_layer.update()

# ---- added for rendering (the .blend has no active camera and no usable light): camera, sun + grey world if the file has none
cam_auto = bpy.data.cameras.new('AutoCamera')
cam_auto.lens = 50.0
cam_auto.sensor_width = 36.0
cam_auto.clip_end = 1000.0
ob_auto_camera = bpy.data.objects.new('AutoCamera', cam_auto)
scene.collection.objects.link(ob_auto_camera)
ob_auto_camera.location = (6.35693, -7.47227, 6.90514)
ob_auto_camera.rotation_euler = (1.09748, -7.21219e-08, 0.694738)
scene.camera = ob_auto_camera
light_auto_sun = bpy.data.lights.new('AutoSun', 'SUN')
light_auto_sun.energy = 3.0
light_auto_sun.angle = 0.0523599
ob_auto_sun = bpy.data.objects.new('AutoSun', light_auto_sun)
scene.collection.objects.link(ob_auto_sun)
ob_auto_sun.rotation_euler = (0.872665, 0.174533, 0.523599)
if scene.world is None:
    world_auto = bpy.data.worlds.new('AutoWorld')
    world_auto.color = (0.3, 0.3, 0.3)
    scene.world = world_auto
bpy.context.view_layer.update()
